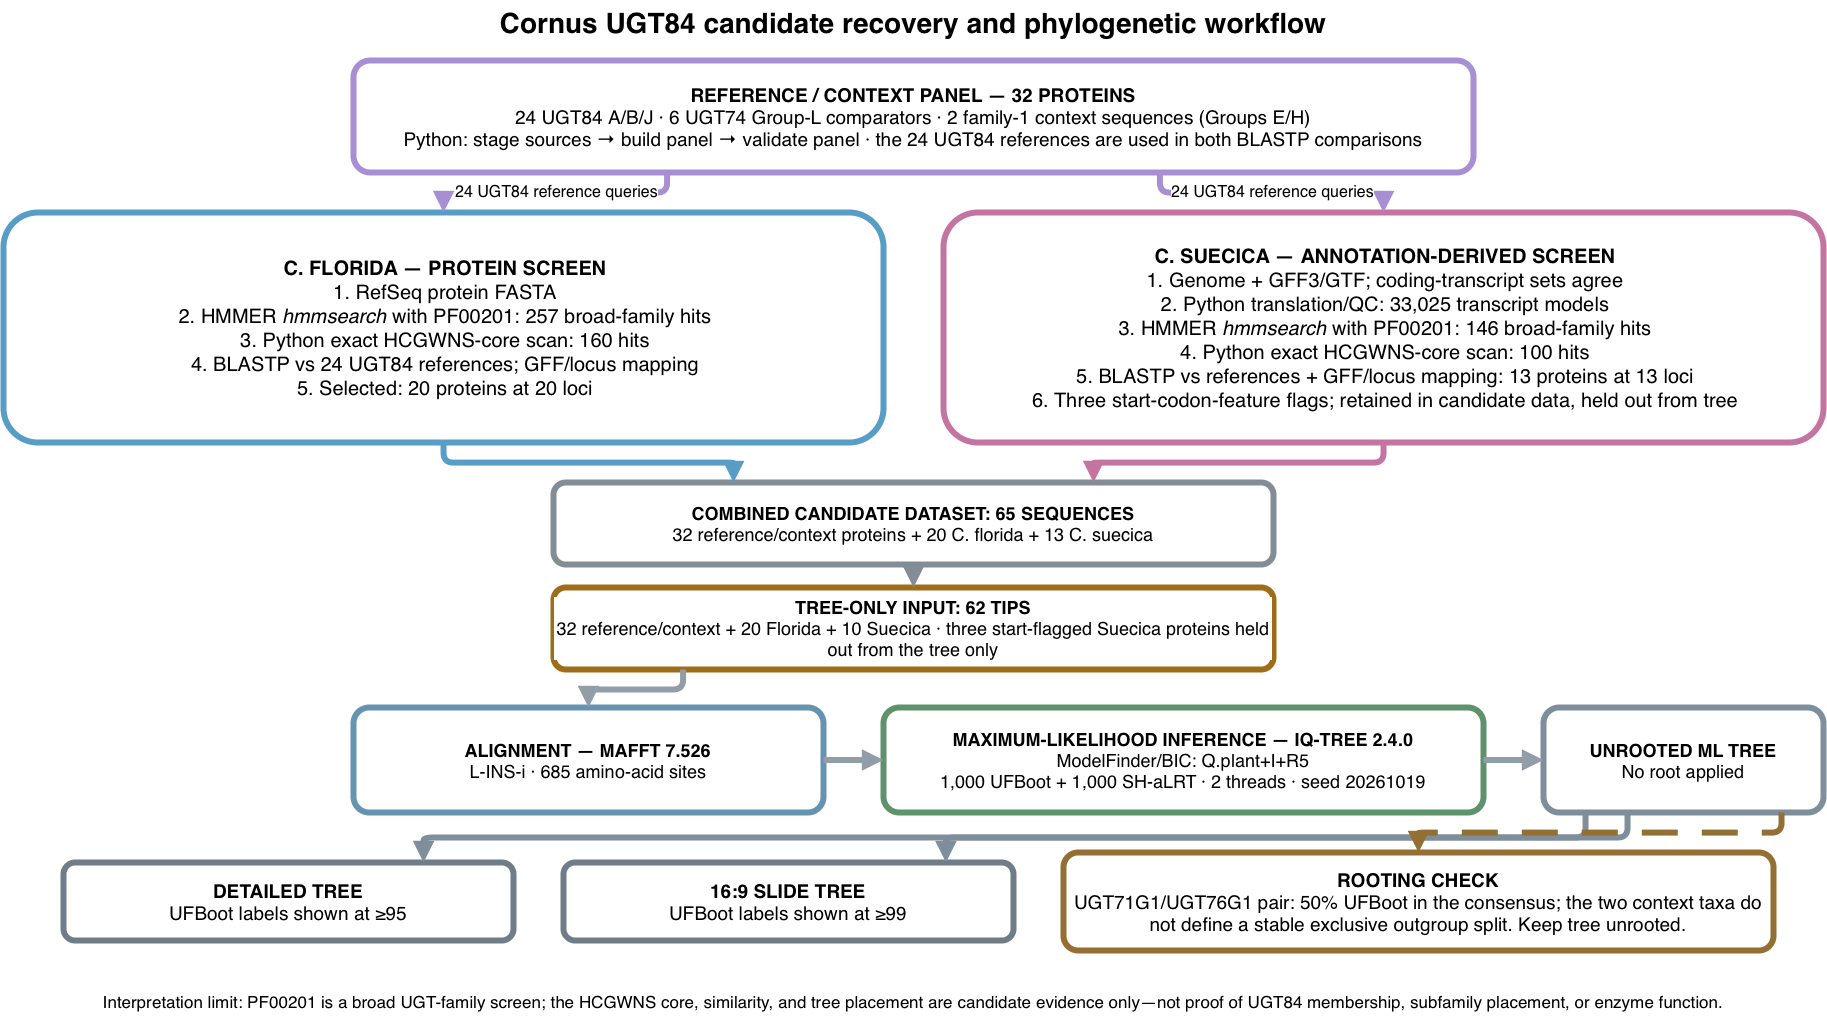

The diagram above was exported from draw.io. Its source (the exported page's mxGraphModel, read from the mxfile embedded in the PNG):
<mxGraphModel dx="1831" dy="1069" grid="1" gridSize="10" guides="0" tooltips="1" connect="1" arrows="1" fold="1" page="1" pageScale="1" pageWidth="1920" pageHeight="1080" background="light-dark(#FFFFFF,#FFFFFF)" math="0" shadow="0">
  <root>
    <mxCell id="0" />
    <mxCell id="1" parent="0" />
    <mxCell id="title" parent="1" style="text;html=1;strokeColor=none;fillColor=none;align=center;verticalAlign=middle;whiteSpace=wrap;rounded=0;fontSize=28;fontStyle=1;fontColor=light-dark(#202A32,#000000);labelBackgroundColor=light-dark(#FFFFFF,#FFFFFF);strokeWidth=6;" value="Cornus UGT84 candidate recovery and phylogenetic workflow" vertex="1">
      <mxGeometry height="46" width="1820" x="50" y="18" as="geometry" />
    </mxCell>
    <mxCell id="references" parent="1" style="rounded=1;whiteSpace=wrap;html=1;align=center;verticalAlign=middle;spacing=10;fillColor=light-dark(#F0EDF8,#FFFFFF);strokeColor=#7356A5;strokeWidth=6;fontSize=19;fontColor=light-dark(#202A32,#000000);labelBackgroundColor=light-dark(#FFFFFF,#FFFFFF);" value="&lt;b&gt;REFERENCE / CONTEXT PANEL — 32 PROTEINS&lt;/b&gt;&lt;br&gt;24 UGT84 A/B/J · 6 UGT74 Group-L comparators · 2 family-1 context sequences (Groups E/H)&lt;br&gt;Python: stage sources → build panel → validate panel · the 24 UGT84 references are used in both BLASTP comparisons" vertex="1">
      <mxGeometry height="112" width="1120" x="400" y="78" as="geometry" />
    </mxCell>
    <mxCell id="florida" parent="1" style="rounded=1;whiteSpace=wrap;html=1;align=center;verticalAlign=middle;spacingLeft=18;spacingRight=14;spacingTop=12;spacingBottom=10;fillColor=light-dark(#E7F1F8,#FFFFFF);strokeColor=#2878A8;strokeWidth=6;fontSize=20;fontColor=light-dark(#202A32,#000000);labelBackgroundColor=light-dark(#FFFFFF,#FFFFFF);" value="&lt;b&gt;C. FLORIDA — PROTEIN SCREEN&lt;/b&gt;&lt;br&gt;1. RefSeq protein FASTA&lt;br&gt;2. HMMER &lt;i&gt;hmmsearch&lt;/i&gt; with PF00201: 257 broad-family hits&lt;br&gt;3. Python exact HCGWNS-core scan: 160 hits&lt;br&gt;4. BLASTP vs 24 UGT84 references; GFF/locus mapping&lt;br&gt;5. Selected: 20 proteins at 20 loci" vertex="1">
      <mxGeometry height="230" width="880" x="50" y="230" as="geometry" />
    </mxCell>
    <mxCell id="suecica" parent="1" style="rounded=1;whiteSpace=wrap;html=1;align=center;verticalAlign=middle;spacingLeft=18;spacingRight=14;spacingTop=12;spacingBottom=10;fillColor=light-dark(#F8EAF2,#FFFFFF);strokeColor=#BA5E91;strokeWidth=6;fontSize=20;fontColor=light-dark(#202A32,#000000);labelBackgroundColor=light-dark(#FFFFFF,#FFFFFF);labelBorderColor=default;" value="&lt;b&gt;C. SUECICA — ANNOTATION-DERIVED SCREEN&lt;/b&gt;&lt;br&gt;1. Genome + GFF3/GTF; coding-transcript sets agree&lt;br&gt;2. Python translation/QC: 33,025 transcript models&lt;br&gt;3. HMMER &lt;i&gt;hmmsearch&lt;/i&gt; with PF00201: 146 broad-family hits&lt;br&gt;4. Python exact HCGWNS-core scan: 100 hits&lt;br&gt;5. BLASTP vs references + GFF/locus mapping: 13 proteins at 13 loci&lt;br&gt;6. Three start-codon-feature flags; retained in candidate data, held out from tree" vertex="1">
      <mxGeometry height="230" width="880" x="990" y="230" as="geometry" />
    </mxCell>
    <mxCell id="candidate65" parent="1" style="rounded=1;whiteSpace=wrap;html=1;align=center;verticalAlign=middle;fillColor=light-dark(#F1F3F5,#FFFFFF);strokeColor=#68737D;strokeWidth=6;fontSize=18;fontColor=light-dark(#202A32,#000000);labelBackgroundColor=light-dark(#FFFFFF,#FFFFFF);" value="&lt;b&gt;COMBINED CANDIDATE DATASET: 65 SEQUENCES&lt;/b&gt;&lt;br&gt;32 reference/context proteins + 20 C. florida + 13 C. suecica" vertex="1">
      <mxGeometry height="82" width="720" x="600" y="500" as="geometry" />
    </mxCell>
    <mxCell id="treeinput62" parent="1" style="rounded=1;whiteSpace=wrap;html=1;align=center;verticalAlign=middle;fillColor=light-dark(#F1F3F5,#FFFFFF);strokeColor=#C58A2A;strokeWidth=6;fontSize=18;fontColor=light-dark(#202A32,#000000);labelBackgroundColor=light-dark(#FFFFFF,#FFFFFF);" value="&lt;b&gt;TREE-ONLY INPUT: 62 TIPS&lt;/b&gt;&lt;br&gt;32 reference/context + 20 Florida + 10 Suecica · three start-flagged Suecica proteins held out from the tree only" vertex="1">
      <mxGeometry height="82" width="720" x="600" y="605" as="geometry" />
    </mxCell>
    <mxCell id="mafft" parent="1" style="rounded=1;whiteSpace=wrap;html=1;align=center;verticalAlign=middle;fillColor=light-dark(#F1F3F5,#FFFFFF);strokeColor=#447A9C;strokeWidth=6;fontSize=18;fontColor=light-dark(#202A32,#000000);labelBackgroundColor=light-dark(#FFFFFF,#FFFFFF);" value="&lt;b&gt;ALIGNMENT — MAFFT 7.526&lt;/b&gt;&lt;br&gt;L-INS-i · 685 amino-acid sites" vertex="1">
      <mxGeometry height="105" width="470" x="400" y="725" as="geometry" />
    </mxCell>
    <mxCell id="iqtree" parent="1" style="rounded=1;whiteSpace=wrap;html=1;align=center;verticalAlign=middle;spacing=8;fillColor=light-dark(#F1F3F5,#FFFFFF);strokeColor=#4E8B5C;strokeWidth=6;fontSize=18;fontColor=light-dark(#202A32,#000000);labelBackgroundColor=light-dark(#FFFFFF,#FFFFFF);" value="&lt;b&gt;MAXIMUM-LIKELIHOOD INFERENCE — IQ-TREE 2.4.0&lt;/b&gt;&lt;br&gt;ModelFinder/BIC: Q.plant+I+R5&lt;br&gt;1,000 UFBoot + 1,000 SH-aLRT · 2 threads · seed 20261019" vertex="1">
      <mxGeometry height="105" width="600" x="930" y="725" as="geometry" />
    </mxCell>
    <mxCell id="unrooted" parent="1" style="rounded=1;whiteSpace=wrap;html=1;align=center;verticalAlign=middle;fillColor=light-dark(#F1F3F5,#FFFFFF);strokeColor=#637583;strokeWidth=6;fontSize=18;fontColor=light-dark(#202A32,#000000);labelBackgroundColor=light-dark(#FFFFFF,#FFFFFF);" value="&lt;b&gt;UNROOTED ML TREE&lt;/b&gt;&lt;br&gt;No root applied" vertex="1">
      <mxGeometry height="105" width="280" x="1590" y="725" as="geometry" />
    </mxCell>
    <mxCell id="detailed" parent="1" style="rounded=1;whiteSpace=wrap;html=1;align=center;verticalAlign=middle;fillColor=light-dark(#F1F3F5,#FFFFFF);strokeColor=#778894;strokeWidth=6;fontSize=19;fontColor=light-dark(#202A32,#000000);labelBackgroundColor=light-dark(#FFFFFF,#FFFFFF);" value="&lt;b&gt;DETAILED TREE&lt;/b&gt;&lt;br&gt;UFBoot labels shown at ≥95" vertex="1">
      <mxGeometry height="78" width="450" x="110" y="880" as="geometry" />
    </mxCell>
    <mxCell id="slide" parent="1" style="rounded=1;whiteSpace=wrap;html=1;align=center;verticalAlign=middle;fillColor=light-dark(#F1F3F5,#FFFFFF);strokeColor=#778894;strokeWidth=6;fontSize=19;fontColor=light-dark(#202A32,#000000);labelBackgroundColor=light-dark(#FFFFFF,#FFFFFF);" value="&lt;b&gt;16:9 SLIDE TREE&lt;/b&gt;&lt;br&gt;UFBoot labels shown at ≥99" vertex="1">
      <mxGeometry height="78" width="450" x="610" y="880" as="geometry" />
    </mxCell>
    <mxCell id="rootcheck" parent="1" style="rounded=1;whiteSpace=wrap;html=1;align=center;verticalAlign=middle;spacing=8;fillColor=light-dark(#F1F3F5,#FFFFFF);strokeColor=#B68A46;strokeWidth=6;fontSize=19;fontColor=light-dark(#202A32,#000000);labelBackgroundColor=light-dark(#FFFFFF,#FFFFFF);" value="&lt;b&gt;ROOTING CHECK&lt;/b&gt;&lt;br&gt;UGT71G1/UGT76G1 pair: 50% UFBoot in the consensus; the two context taxa do not define a stable exclusive outgroup split. Keep tree unrooted." vertex="1">
      <mxGeometry height="98" width="710" x="1110" y="870" as="geometry" />
    </mxCell>
    <mxCell id="interpretation" parent="1" style="rounded=0;whiteSpace=wrap;html=1;align=center;verticalAlign=middle;fillColor=light-dark(#F1F3F5,#FFFFFF);strokeColor=none;fontSize=17;fontColor=light-dark(#202A32,#000000);labelBackgroundColor=light-dark(#FFFFFF,#FFFFFF);strokeWidth=6;" value="Interpretation limit: PF00201 is a broad UGT-family screen; the HCGWNS core, similarity, and tree placement are candidate evidence only—not proof of UGT84 membership, subfamily placement, or enzyme function." vertex="1">
      <mxGeometry height="48" width="1740" x="90" y="995" as="geometry" />
    </mxCell>
    <mxCell id="ref-to-florida" edge="1" parent="1" source="references" style="edgeStyle=orthogonalEdgeStyle;rounded=1;orthogonalLoop=1;jettySize=auto;html=1;endArrow=block;endFill=1;strokeColor=#7356A5;strokeWidth=6;dashed=1;dashPattern=6 4;fontSize=16;fontColor=light-dark(#202A32,#000000);exitX=0.28;exitY=1;entryX=0.5;entryY=0;labelBackgroundColor=light-dark(#FFFFFF,#FFFFFF);" target="florida" value="24 UGT84 reference queries">
      <mxGeometry relative="1" as="geometry" />
    </mxCell>
    <mxCell id="ref-to-suecica" edge="1" parent="1" source="references" style="edgeStyle=orthogonalEdgeStyle;rounded=1;orthogonalLoop=1;jettySize=auto;html=1;endArrow=block;endFill=1;strokeColor=#7356A5;strokeWidth=6;dashed=1;dashPattern=6 4;fontSize=16;fontColor=light-dark(#202A32,#000000);exitX=0.72;exitY=1;entryX=0.5;entryY=0;labelBackgroundColor=light-dark(#FFFFFF,#FFFFFF);" target="suecica" value="24 UGT84 reference queries">
      <mxGeometry relative="1" as="geometry" />
    </mxCell>
    <mxCell id="florida-to-candidate" edge="1" parent="1" source="florida" style="edgeStyle=orthogonalEdgeStyle;rounded=1;orthogonalLoop=1;jettySize=auto;html=1;endArrow=block;endFill=1;strokeColor=#2878A8;strokeWidth=6;exitX=0.5;exitY=1;entryX=0.25;entryY=0;fontColor=light-dark(#202A32,#000000);labelBackgroundColor=light-dark(#FFFFFF,#FFFFFF);" target="candidate65">
      <mxGeometry relative="1" as="geometry" />
    </mxCell>
    <mxCell id="suecica-to-candidate" edge="1" parent="1" source="suecica" style="edgeStyle=orthogonalEdgeStyle;rounded=1;orthogonalLoop=1;jettySize=auto;html=1;endArrow=block;endFill=1;strokeColor=#BA5E91;strokeWidth=6;exitX=0.5;exitY=1;entryX=0.75;entryY=0;fontColor=light-dark(#202A32,#000000);labelBackgroundColor=light-dark(#FFFFFF,#FFFFFF);" target="candidate65">
      <mxGeometry relative="1" as="geometry" />
    </mxCell>
    <mxCell id="candidate-to-treeinput" edge="1" parent="1" source="candidate65" style="edgeStyle=orthogonalEdgeStyle;rounded=1;orthogonalLoop=1;jettySize=auto;html=1;endArrow=block;endFill=1;strokeColor=#68737D;strokeWidth=6;exitX=0.5;exitY=1;entryX=0.5;entryY=0;fontColor=light-dark(#202A32,#000000);labelBackgroundColor=light-dark(#FFFFFF,#FFFFFF);" target="treeinput62">
      <mxGeometry relative="1" as="geometry" />
    </mxCell>
    <mxCell id="treeinput-to-mafft" edge="1" parent="1" source="treeinput62" style="edgeStyle=orthogonalEdgeStyle;rounded=1;orthogonalLoop=1;jettySize=auto;html=1;endArrow=block;endFill=1;strokeColor=#52616B;strokeWidth=6;exitX=0.18;exitY=1;entryX=0.5;entryY=0;fontColor=light-dark(#202A32,#000000);labelBackgroundColor=light-dark(#FFFFFF,#FFFFFF);" target="mafft">
      <mxGeometry relative="1" as="geometry" />
    </mxCell>
    <mxCell id="mafft-to-iqtree" edge="1" parent="1" source="mafft" style="edgeStyle=orthogonalEdgeStyle;rounded=1;orthogonalLoop=1;jettySize=auto;html=1;endArrow=block;endFill=1;strokeColor=#52616B;strokeWidth=6;exitX=1;exitY=0.5;entryX=0;entryY=0.5;fontColor=light-dark(#202A32,#000000);labelBackgroundColor=light-dark(#FFFFFF,#FFFFFF);" target="iqtree">
      <mxGeometry relative="1" as="geometry" />
    </mxCell>
    <mxCell id="iqtree-to-unrooted" edge="1" parent="1" source="iqtree" style="edgeStyle=orthogonalEdgeStyle;rounded=1;orthogonalLoop=1;jettySize=auto;html=1;endArrow=block;endFill=1;strokeColor=#52616B;strokeWidth=6;exitX=1;exitY=0.5;entryX=0;entryY=0.5;fontColor=light-dark(#202A32,#000000);labelBackgroundColor=light-dark(#FFFFFF,#FFFFFF);" target="unrooted">
      <mxGeometry relative="1" as="geometry" />
    </mxCell>
    <mxCell id="unrooted-to-detailed" edge="1" parent="1" source="unrooted" style="edgeStyle=orthogonalEdgeStyle;rounded=1;orthogonalLoop=1;jettySize=auto;html=1;endArrow=block;endFill=1;strokeColor=#637583;strokeWidth=6;exitX=0.15;exitY=1;entryX=0.8;entryY=0;fontColor=light-dark(#202A32,#000000);labelBackgroundColor=light-dark(#FFFFFF,#FFFFFF);" target="detailed">
      <mxGeometry relative="1" as="geometry" />
    </mxCell>
    <mxCell id="unrooted-to-slide" edge="1" parent="1" source="unrooted" style="edgeStyle=orthogonalEdgeStyle;rounded=1;orthogonalLoop=1;jettySize=auto;html=1;endArrow=block;endFill=1;strokeColor=#637583;strokeWidth=6;exitX=0.3;exitY=1;entryX=0.85;entryY=0;fontColor=light-dark(#202A32,#000000);labelBackgroundColor=light-dark(#FFFFFF,#FFFFFF);" target="slide">
      <mxGeometry relative="1" as="geometry" />
    </mxCell>
    <mxCell id="unrooted-to-rootcheck" edge="1" parent="1" source="unrooted" style="edgeStyle=orthogonalEdgeStyle;rounded=1;orthogonalLoop=1;jettySize=auto;html=1;endArrow=block;endFill=1;strokeColor=#B68A46;strokeWidth=6;dashed=1;dashPattern=6 4;exitX=0.85;exitY=1;entryX=0.5;entryY=0;fontColor=light-dark(#202A32,#000000);labelBackgroundColor=light-dark(#FFFFFF,#FFFFFF);" target="rootcheck">
      <mxGeometry relative="1" as="geometry" />
    </mxCell>
  </root>
</mxGraphModel>